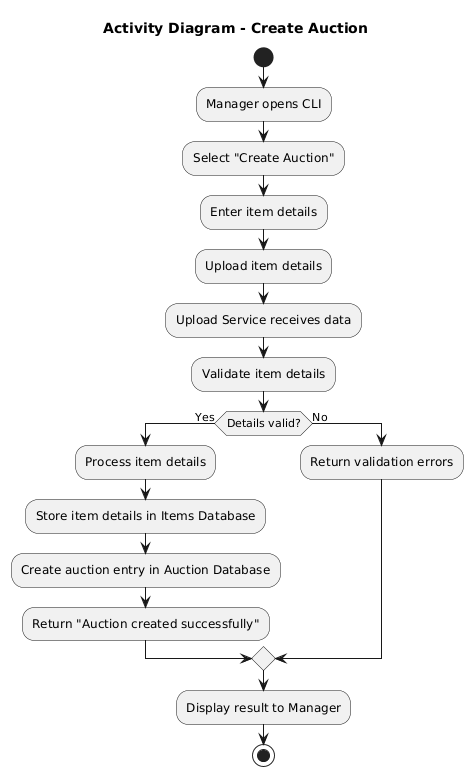

The diagram above was rendered by PlantUML. Its source (embedded in the PNG):
@startuml
title Activity Diagram - Create Auction

start

:Manager opens CLI;
:Select "Create Auction";
:Enter item details;
:Upload item details;

:Upload Service receives data;
:Validate item details;

if (Details valid?) then (Yes)
  :Process item details;
  :Store item details in Items Database;

  :Create auction entry in Auction Database;
  :Return "Auction created successfully";
else (No)
  :Return validation errors;
endif

:Display result to Manager;

stop
@enduml